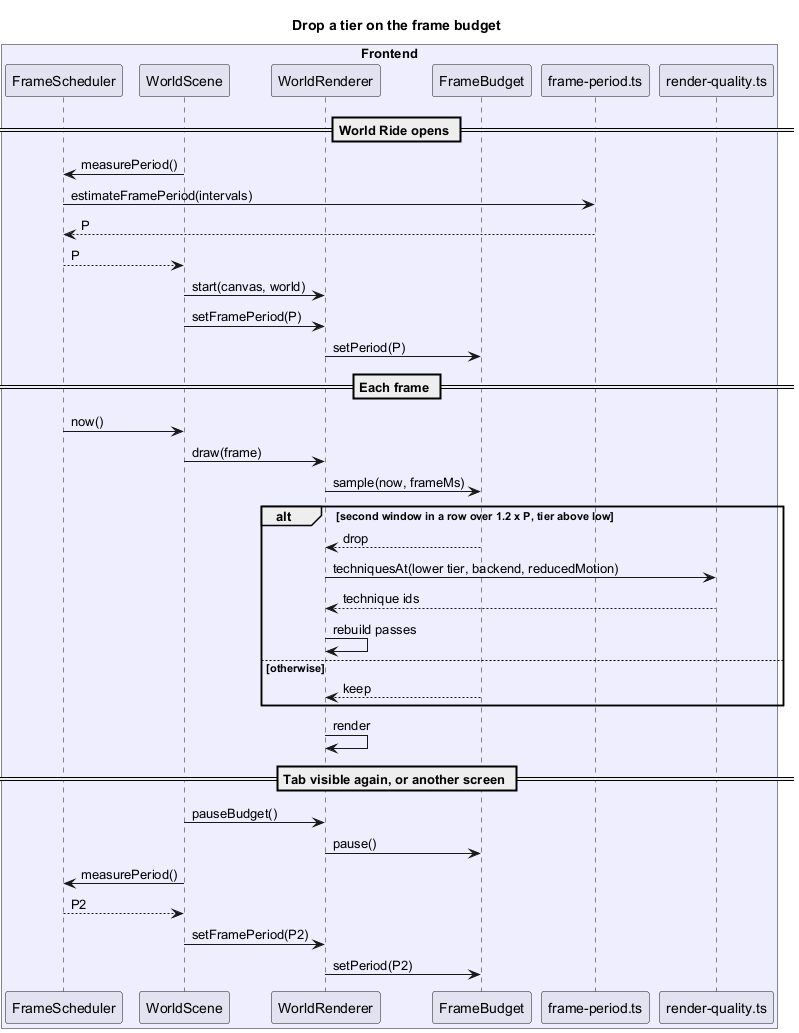

The diagram above was rendered by PlantUML. Its source (embedded in the PNG):
@startuml
title Drop a tier on the frame budget
box "Frontend" #EEF
participant FrameScheduler
participant WorldScene
participant WorldRenderer
participant FrameBudget
participant "frame-period.ts" as FP
participant "render-quality.ts" as RQ
end box
== World Ride opens ==
WorldScene -> FrameScheduler : measurePeriod()
FrameScheduler -> FP : estimateFramePeriod(intervals)
FP --> FrameScheduler : P
FrameScheduler --> WorldScene : P
WorldScene -> WorldRenderer : start(canvas, world)
WorldScene -> WorldRenderer : setFramePeriod(P)
WorldRenderer -> FrameBudget : setPeriod(P)
== Each frame ==
FrameScheduler -> WorldScene : now()
WorldScene -> WorldRenderer : draw(frame)
WorldRenderer -> FrameBudget : sample(now, frameMs)
alt second window in a row over 1.2 x P, tier above low
  FrameBudget --> WorldRenderer : drop
  WorldRenderer -> RQ : techniquesAt(lower tier, backend, reducedMotion)
  RQ --> WorldRenderer : technique ids
  WorldRenderer -> WorldRenderer : rebuild passes
else otherwise
  FrameBudget --> WorldRenderer : keep
end
WorldRenderer -> WorldRenderer : render
== Tab visible again, or another screen ==
WorldScene -> WorldRenderer : pauseBudget()
WorldRenderer -> FrameBudget : pause()
WorldScene -> FrameScheduler : measurePeriod()
FrameScheduler --> WorldScene : P2
WorldScene -> WorldRenderer : setFramePeriod(P2)
WorldRenderer -> FrameBudget : setPeriod(P2)
@enduml